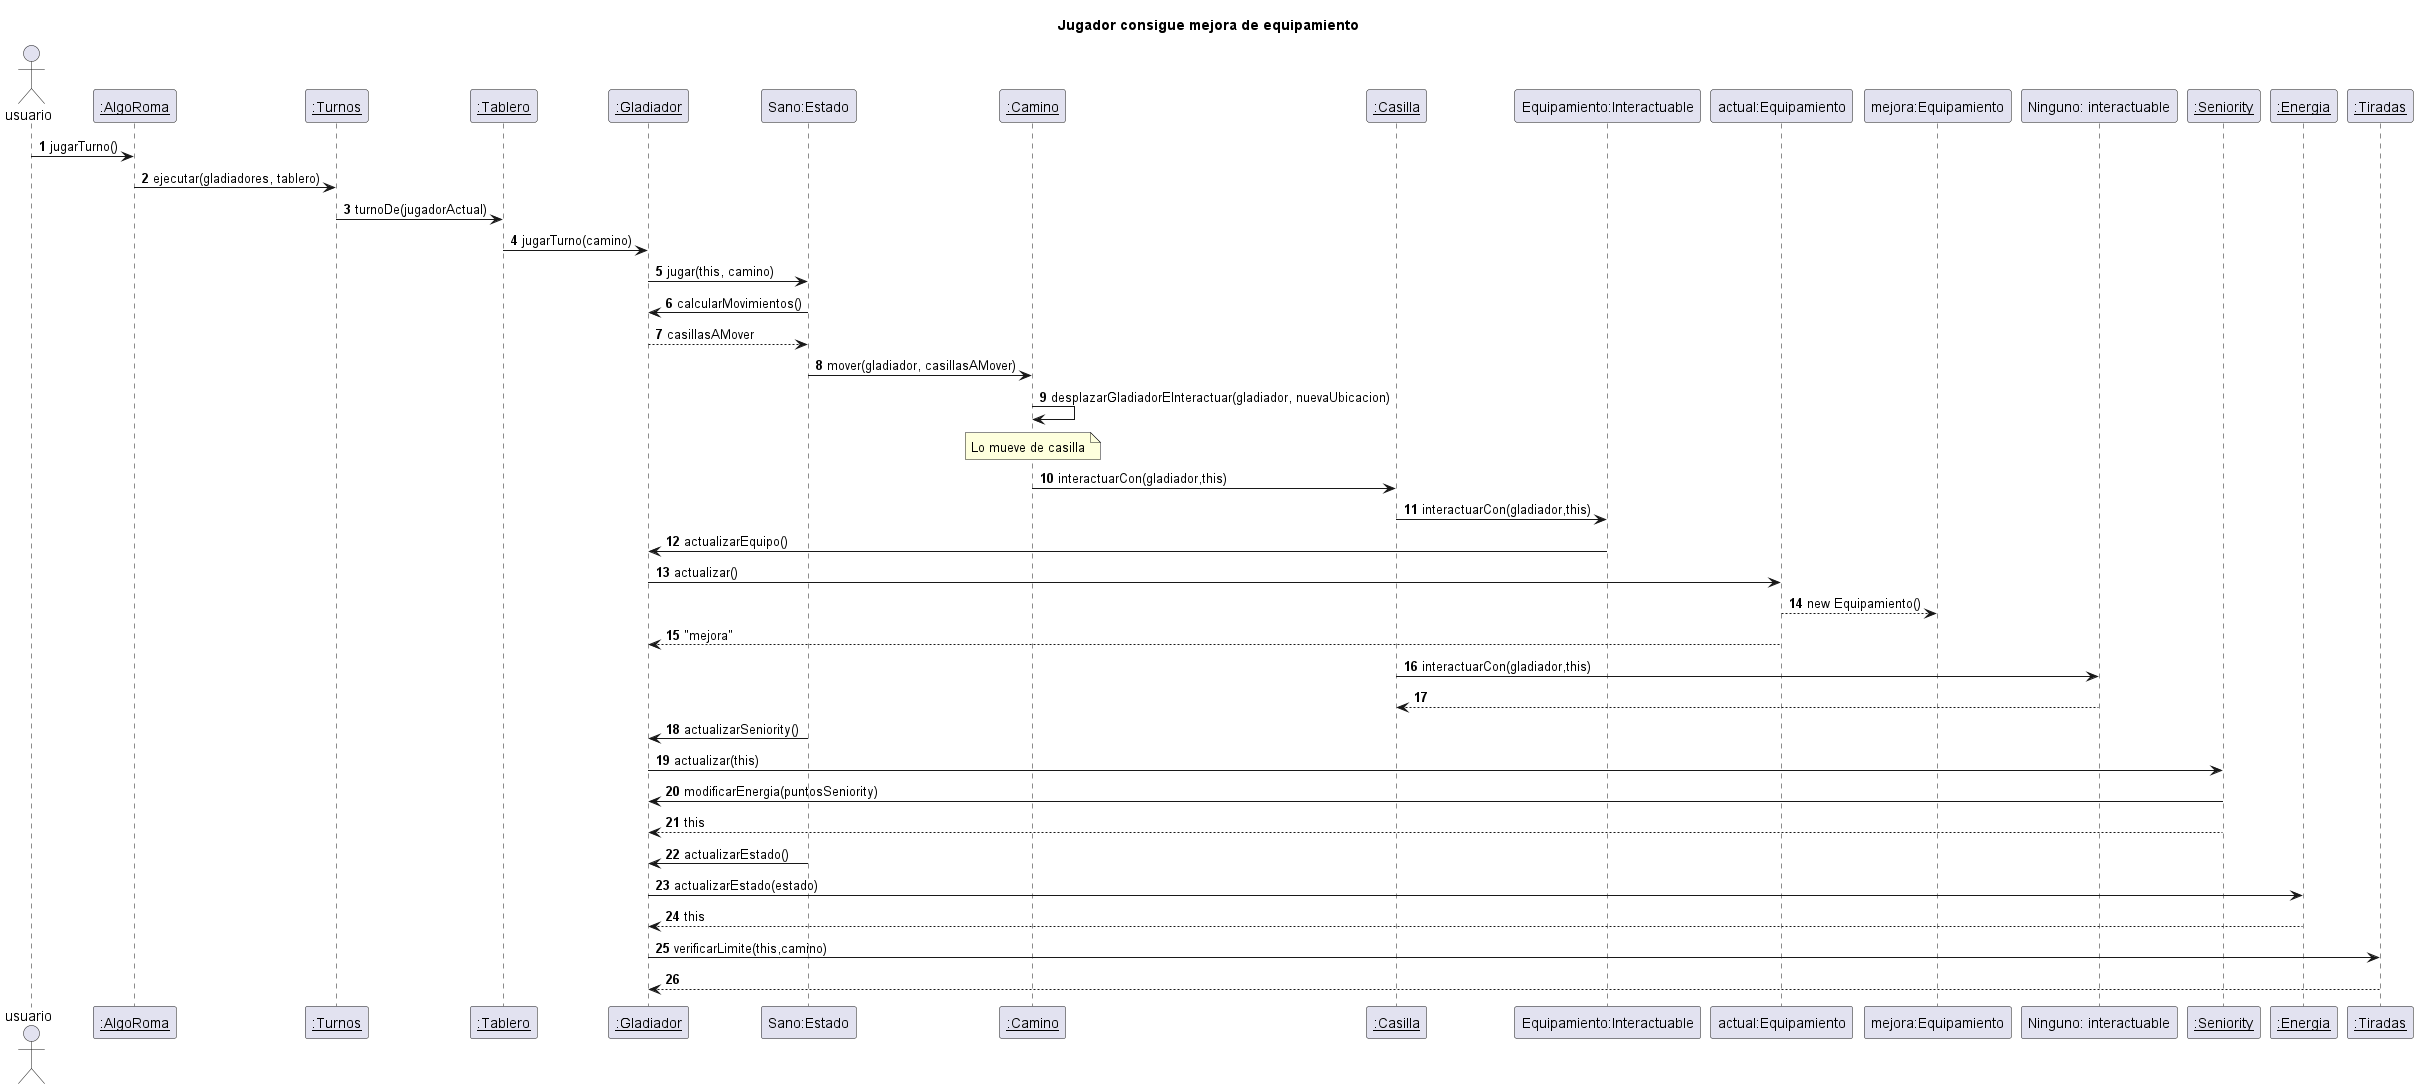

The diagram above was rendered by PlantUML. Its source (embedded in the PNG):
@startuml
'https://plantuml.com/sequence-diagram

title "Jugador consigue mejora de equipamiento"

autonumber

actor usuario
usuario -> "__:AlgoRoma__": jugarTurno()
"__:AlgoRoma__" -> "__:Turnos__": ejecutar(gladiadores, tablero)
"__:Turnos__" -> "__:Tablero__": turnoDe(jugadorActual)
"__:Tablero__" -> "__:Gladiador__": jugarTurno(camino)
"__:Gladiador__" -> "Sano:Estado": jugar(this, camino)
"Sano:Estado" -> "__:Gladiador__": calcularMovimientos()
"__:Gladiador__" --> "Sano:Estado": casillasAMover
"Sano:Estado" -> "__:Camino__": mover(gladiador, casillasAMover)
"__:Camino__" -> "__:Camino__": desplazarGladiadorEInteractuar(gladiador, nuevaUbicacion)
note over "__:Camino__": Lo mueve de casilla
"__:Camino__" -> "__:Casilla__": interactuarCon(gladiador,this)
"__:Casilla__" -> "Equipamiento:Interactuable": interactuarCon(gladiador,this)
"Equipamiento:Interactuable" -> "__:Gladiador__": actualizarEquipo()
"__:Gladiador__" -> "actual:Equipamiento": actualizar()
"actual:Equipamiento" --> "mejora:Equipamiento": new Equipamiento()
"actual:Equipamiento" --> "__:Gladiador__": "mejora"
"__:Casilla__" -> "Ninguno: interactuable": interactuarCon(gladiador,this)
"Ninguno: interactuable" --> "__:Casilla__"
"Sano:Estado" -> "__:Gladiador__": actualizarSeniority()
"__:Gladiador__" -> "__:Seniority__": actualizar(this)
"__:Seniority__" -> "__:Gladiador__": modificarEnergia(puntosSeniority)
"__:Seniority__" --> "__:Gladiador__": this
"Sano:Estado" -> "__:Gladiador__": actualizarEstado()
"__:Gladiador__" -> "__:Energia__": actualizarEstado(estado)
"__:Energia__" --> "__:Gladiador__": this

"__:Gladiador__" -> "__:Tiradas__": verificarLimite(this,camino)
"__:Tiradas__" --> "__:Gladiador__"

@enduml